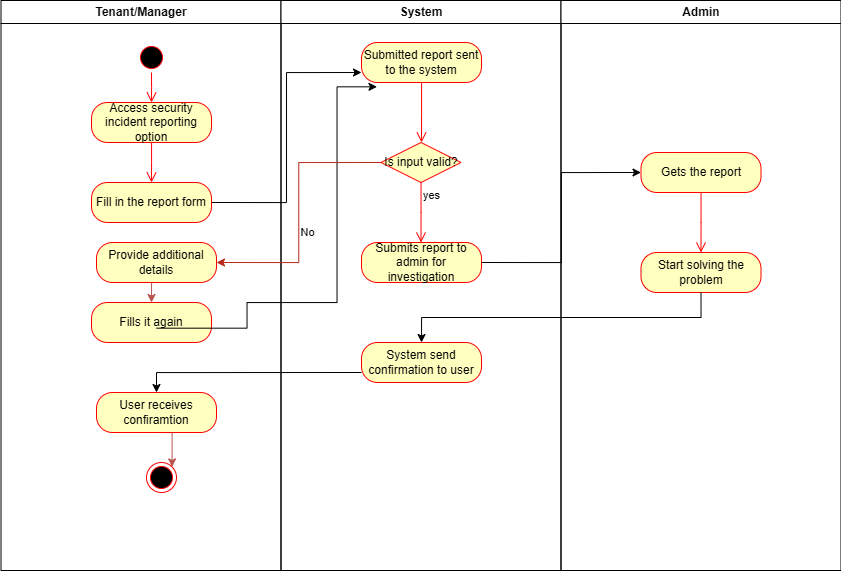

The diagram above was exported from draw.io. Its source (the exported page's mxGraphModel, read from the mxfile embedded in the PNG):
<mxGraphModel dx="364" dy="795" grid="1" gridSize="10" guides="1" tooltips="1" connect="1" arrows="1" fold="1" page="1" pageScale="1" pageWidth="1169" pageHeight="826" background="none" math="0" shadow="0">
  <root>
    <mxCell id="0" />
    <mxCell id="1" parent="0" />
    <mxCell id="2" value="Tenant/Manager" style="swimlane;whiteSpace=wrap" parent="1" vertex="1">
      <mxGeometry x="164.5" y="128" width="280" height="570" as="geometry" />
    </mxCell>
    <mxCell id="WNijyKbcnyNTe47cqdND-43" value="" style="ellipse;html=1;shape=startState;fillColor=#000000;strokeColor=#ff0000;" vertex="1" parent="2">
      <mxGeometry x="135.5" y="42" width="30" height="30" as="geometry" />
    </mxCell>
    <mxCell id="WNijyKbcnyNTe47cqdND-45" value="Access security incident reporting option" style="rounded=1;whiteSpace=wrap;html=1;arcSize=40;fontColor=#000000;fillColor=#ffffc0;strokeColor=#ff0000;" vertex="1" parent="2">
      <mxGeometry x="90.5" y="102" width="120" height="40" as="geometry" />
    </mxCell>
    <mxCell id="WNijyKbcnyNTe47cqdND-46" value="" style="edgeStyle=orthogonalEdgeStyle;html=1;verticalAlign=bottom;endArrow=open;endSize=8;strokeColor=#ff0000;rounded=0;" edge="1" source="WNijyKbcnyNTe47cqdND-45" parent="2">
      <mxGeometry relative="1" as="geometry">
        <mxPoint x="150.5" y="182" as="targetPoint" />
      </mxGeometry>
    </mxCell>
    <mxCell id="WNijyKbcnyNTe47cqdND-47" value="Fill in the report form" style="rounded=1;whiteSpace=wrap;html=1;arcSize=40;fontColor=#000000;fillColor=#ffffc0;strokeColor=#ff0000;" vertex="1" parent="2">
      <mxGeometry x="90.5" y="182" width="120" height="40" as="geometry" />
    </mxCell>
    <mxCell id="WNijyKbcnyNTe47cqdND-75" style="edgeStyle=orthogonalEdgeStyle;rounded=0;orthogonalLoop=1;jettySize=auto;html=1;exitX=0.5;exitY=1;exitDx=0;exitDy=0;entryX=0.5;entryY=0;entryDx=0;entryDy=0;fillColor=#f8cecc;strokeColor=#b85450;" edge="1" parent="2" source="WNijyKbcnyNTe47cqdND-69" target="WNijyKbcnyNTe47cqdND-73">
      <mxGeometry relative="1" as="geometry" />
    </mxCell>
    <mxCell id="WNijyKbcnyNTe47cqdND-69" value="Provide additional details" style="rounded=1;whiteSpace=wrap;html=1;arcSize=40;fontColor=#000000;fillColor=#ffffc0;strokeColor=#ff0000;" vertex="1" parent="2">
      <mxGeometry x="95.5" y="242" width="120" height="40" as="geometry" />
    </mxCell>
    <mxCell id="WNijyKbcnyNTe47cqdND-73" value="Fills it again" style="rounded=1;whiteSpace=wrap;html=1;arcSize=40;fontColor=#000000;fillColor=#ffffc0;strokeColor=#ff0000;" vertex="1" parent="2">
      <mxGeometry x="90.5" y="302" width="120" height="40" as="geometry" />
    </mxCell>
    <mxCell id="WNijyKbcnyNTe47cqdND-84" style="edgeStyle=orthogonalEdgeStyle;rounded=0;orthogonalLoop=1;jettySize=auto;html=1;exitX=0.5;exitY=1;exitDx=0;exitDy=0;entryX=1;entryY=0;entryDx=0;entryDy=0;fillColor=#f8cecc;strokeColor=#b85450;" edge="1" parent="2" source="WNijyKbcnyNTe47cqdND-77" target="WNijyKbcnyNTe47cqdND-81">
      <mxGeometry relative="1" as="geometry" />
    </mxCell>
    <mxCell id="WNijyKbcnyNTe47cqdND-77" value="User receives confiramtion" style="rounded=1;whiteSpace=wrap;html=1;arcSize=40;fontColor=#000000;fillColor=#ffffc0;strokeColor=#ff0000;" vertex="1" parent="2">
      <mxGeometry x="95.5" y="392" width="120" height="40" as="geometry" />
    </mxCell>
    <mxCell id="WNijyKbcnyNTe47cqdND-81" value="" style="ellipse;html=1;shape=endState;fillColor=#000000;strokeColor=#ff0000;" vertex="1" parent="2">
      <mxGeometry x="145.5" y="462" width="30" height="30" as="geometry" />
    </mxCell>
    <mxCell id="3" value="System" style="swimlane;whiteSpace=wrap;startSize=23;" parent="1" vertex="1">
      <mxGeometry x="444.5" y="128" width="280" height="570" as="geometry" />
    </mxCell>
    <mxCell id="WNijyKbcnyNTe47cqdND-52" value="Submitted report sent to the system" style="rounded=1;whiteSpace=wrap;html=1;arcSize=40;fontColor=#000000;fillColor=#ffffc0;strokeColor=#ff0000;" vertex="1" parent="3">
      <mxGeometry x="80.5" y="42" width="120" height="40" as="geometry" />
    </mxCell>
    <mxCell id="WNijyKbcnyNTe47cqdND-53" value="" style="edgeStyle=orthogonalEdgeStyle;html=1;verticalAlign=bottom;endArrow=open;endSize=8;strokeColor=#ff0000;rounded=0;" edge="1" source="WNijyKbcnyNTe47cqdND-52" parent="3">
      <mxGeometry relative="1" as="geometry">
        <mxPoint x="140.5" y="142" as="targetPoint" />
      </mxGeometry>
    </mxCell>
    <mxCell id="WNijyKbcnyNTe47cqdND-55" value="Is input valid?" style="rhombus;whiteSpace=wrap;html=1;fontColor=#000000;fillColor=#ffffc0;strokeColor=#ff0000;" vertex="1" parent="3">
      <mxGeometry x="100" y="142" width="80" height="40" as="geometry" />
    </mxCell>
    <mxCell id="WNijyKbcnyNTe47cqdND-57" value="yes" style="edgeStyle=orthogonalEdgeStyle;html=1;align=left;verticalAlign=top;endArrow=open;endSize=8;strokeColor=#ff0000;rounded=0;" edge="1" source="WNijyKbcnyNTe47cqdND-55" parent="3">
      <mxGeometry x="-1" relative="1" as="geometry">
        <mxPoint x="140" y="242" as="targetPoint" />
      </mxGeometry>
    </mxCell>
    <mxCell id="WNijyKbcnyNTe47cqdND-58" value="Submits report to admin for investigation" style="rounded=1;whiteSpace=wrap;html=1;arcSize=40;fontColor=#000000;fillColor=#ffffc0;strokeColor=#ff0000;" vertex="1" parent="3">
      <mxGeometry x="80.5" y="242" width="120" height="40" as="geometry" />
    </mxCell>
    <mxCell id="WNijyKbcnyNTe47cqdND-60" value="System send confirmation to user" style="rounded=1;whiteSpace=wrap;html=1;arcSize=40;fontColor=#000000;fillColor=#ffffc0;strokeColor=#ff0000;" vertex="1" parent="3">
      <mxGeometry x="80.5" y="342" width="120" height="40" as="geometry" />
    </mxCell>
    <mxCell id="WNijyKbcnyNTe47cqdND-76" style="edgeStyle=orthogonalEdgeStyle;rounded=0;orthogonalLoop=1;jettySize=auto;html=1;exitX=1;exitY=0.5;exitDx=0;exitDy=0;entryX=0.129;entryY=1.108;entryDx=0;entryDy=0;entryPerimeter=0;" edge="1" parent="3" target="WNijyKbcnyNTe47cqdND-52">
      <mxGeometry relative="1" as="geometry">
        <mxPoint x="-124.5" y="327.68" as="sourcePoint" />
        <mxPoint x="44.219999999999914" y="92.00000000000006" as="targetPoint" />
        <Array as="points">
          <mxPoint x="-34" y="328" />
          <mxPoint x="-34" y="302" />
          <mxPoint x="56" y="302" />
          <mxPoint x="56" y="86" />
        </Array>
      </mxGeometry>
    </mxCell>
    <mxCell id="4" value="Admin" style="swimlane;whiteSpace=wrap" parent="1" vertex="1">
      <mxGeometry x="724.5" y="128" width="280" height="570" as="geometry" />
    </mxCell>
    <mxCell id="WNijyKbcnyNTe47cqdND-63" value="Gets the report" style="rounded=1;whiteSpace=wrap;html=1;arcSize=40;fontColor=#000000;fillColor=#ffffc0;strokeColor=#ff0000;" vertex="1" parent="4">
      <mxGeometry x="80" y="152" width="120" height="40" as="geometry" />
    </mxCell>
    <mxCell id="WNijyKbcnyNTe47cqdND-64" value="" style="edgeStyle=orthogonalEdgeStyle;html=1;verticalAlign=bottom;endArrow=open;endSize=8;strokeColor=#ff0000;rounded=0;" edge="1" source="WNijyKbcnyNTe47cqdND-63" parent="4">
      <mxGeometry relative="1" as="geometry">
        <mxPoint x="140" y="252" as="targetPoint" />
      </mxGeometry>
    </mxCell>
    <mxCell id="WNijyKbcnyNTe47cqdND-66" value="Start solving the problem" style="rounded=1;whiteSpace=wrap;html=1;arcSize=40;fontColor=#000000;fillColor=#ffffc0;strokeColor=#ff0000;" vertex="1" parent="4">
      <mxGeometry x="80" y="252" width="120" height="40" as="geometry" />
    </mxCell>
    <mxCell id="WNijyKbcnyNTe47cqdND-44" value="" style="edgeStyle=orthogonalEdgeStyle;html=1;verticalAlign=bottom;endArrow=open;endSize=8;strokeColor=#ff0000;rounded=0;" edge="1" source="WNijyKbcnyNTe47cqdND-43" parent="1">
      <mxGeometry relative="1" as="geometry">
        <mxPoint x="315" y="230" as="targetPoint" />
      </mxGeometry>
    </mxCell>
    <mxCell id="WNijyKbcnyNTe47cqdND-54" style="edgeStyle=orthogonalEdgeStyle;rounded=0;orthogonalLoop=1;jettySize=auto;html=1;exitX=1;exitY=0.5;exitDx=0;exitDy=0;entryX=0;entryY=0.75;entryDx=0;entryDy=0;" edge="1" parent="1" source="WNijyKbcnyNTe47cqdND-47" target="WNijyKbcnyNTe47cqdND-52">
      <mxGeometry relative="1" as="geometry" />
    </mxCell>
    <mxCell id="WNijyKbcnyNTe47cqdND-65" style="edgeStyle=orthogonalEdgeStyle;rounded=0;orthogonalLoop=1;jettySize=auto;html=1;exitX=1;exitY=0.5;exitDx=0;exitDy=0;entryX=0;entryY=0.5;entryDx=0;entryDy=0;" edge="1" parent="1" source="WNijyKbcnyNTe47cqdND-58" target="WNijyKbcnyNTe47cqdND-63">
      <mxGeometry relative="1" as="geometry" />
    </mxCell>
    <mxCell id="WNijyKbcnyNTe47cqdND-68" style="edgeStyle=orthogonalEdgeStyle;rounded=0;orthogonalLoop=1;jettySize=auto;html=1;exitX=0.5;exitY=1;exitDx=0;exitDy=0;entryX=0.5;entryY=0;entryDx=0;entryDy=0;" edge="1" parent="1" source="WNijyKbcnyNTe47cqdND-66" target="WNijyKbcnyNTe47cqdND-60">
      <mxGeometry relative="1" as="geometry" />
    </mxCell>
    <mxCell id="WNijyKbcnyNTe47cqdND-71" style="edgeStyle=orthogonalEdgeStyle;rounded=0;orthogonalLoop=1;jettySize=auto;html=1;exitX=0;exitY=0.5;exitDx=0;exitDy=0;entryX=1;entryY=0.5;entryDx=0;entryDy=0;fillColor=#f8cecc;strokeColor=#B82819;" edge="1" parent="1" source="WNijyKbcnyNTe47cqdND-55" target="WNijyKbcnyNTe47cqdND-69">
      <mxGeometry relative="1" as="geometry" />
    </mxCell>
    <mxCell id="WNijyKbcnyNTe47cqdND-72" value="No" style="edgeLabel;html=1;align=center;verticalAlign=middle;resizable=0;points=[];" vertex="1" connectable="0" parent="WNijyKbcnyNTe47cqdND-71">
      <mxGeometry x="0.1501" y="2" relative="1" as="geometry">
        <mxPoint x="6" as="offset" />
      </mxGeometry>
    </mxCell>
    <mxCell id="WNijyKbcnyNTe47cqdND-80" style="edgeStyle=orthogonalEdgeStyle;rounded=0;orthogonalLoop=1;jettySize=auto;html=1;exitX=0;exitY=0.75;exitDx=0;exitDy=0;" edge="1" parent="1" source="WNijyKbcnyNTe47cqdND-60" target="WNijyKbcnyNTe47cqdND-77">
      <mxGeometry relative="1" as="geometry" />
    </mxCell>
  </root>
</mxGraphModel>